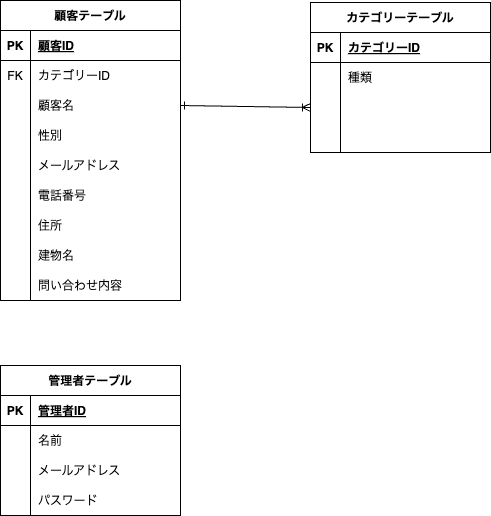

The diagram above was exported from draw.io. Its source (the exported page's mxGraphModel, read from the mxfile embedded in the PNG):
<mxGraphModel dx="546" dy="414" grid="1" gridSize="10" guides="1" tooltips="1" connect="1" arrows="1" fold="1" page="1" pageScale="1" pageWidth="827" pageHeight="1169" background="#ffffff" math="0" shadow="0">
  <root>
    <mxCell id="0" />
    <mxCell id="1" parent="0" />
    <mxCell id="2" value="顧客テーブル" style="shape=table;startSize=30;container=1;collapsible=1;childLayout=tableLayout;fixedRows=1;rowLines=0;fontStyle=1;align=center;resizeLast=1;" vertex="1" parent="1">
      <mxGeometry x="50" y="70" width="180" height="300" as="geometry" />
    </mxCell>
    <mxCell id="3" value="" style="shape=tableRow;horizontal=0;startSize=0;swimlaneHead=0;swimlaneBody=0;fillColor=none;collapsible=0;dropTarget=0;points=[[0,0.5],[1,0.5]];portConstraint=eastwest;top=0;left=0;right=0;bottom=1;" vertex="1" parent="2">
      <mxGeometry y="30" width="180" height="30" as="geometry" />
    </mxCell>
    <mxCell id="4" value="PK" style="shape=partialRectangle;connectable=0;fillColor=none;top=0;left=0;bottom=0;right=0;fontStyle=1;overflow=hidden;" vertex="1" parent="3">
      <mxGeometry width="30" height="30" as="geometry">
        <mxRectangle width="30" height="30" as="alternateBounds" />
      </mxGeometry>
    </mxCell>
    <mxCell id="5" value="顧客ID" style="shape=partialRectangle;connectable=0;fillColor=none;top=0;left=0;bottom=0;right=0;align=left;spacingLeft=6;fontStyle=5;overflow=hidden;" vertex="1" parent="3">
      <mxGeometry x="30" width="150" height="30" as="geometry">
        <mxRectangle width="150" height="30" as="alternateBounds" />
      </mxGeometry>
    </mxCell>
    <mxCell id="29" value="" style="shape=tableRow;horizontal=0;startSize=0;swimlaneHead=0;swimlaneBody=0;fillColor=none;collapsible=0;dropTarget=0;points=[[0,0.5],[1,0.5]];portConstraint=eastwest;top=0;left=0;right=0;bottom=0;" vertex="1" parent="2">
      <mxGeometry y="60" width="180" height="30" as="geometry" />
    </mxCell>
    <mxCell id="30" value="FK" style="shape=partialRectangle;connectable=0;fillColor=none;top=0;left=0;bottom=0;right=0;fontStyle=0;overflow=hidden;" vertex="1" parent="29">
      <mxGeometry width="30" height="30" as="geometry">
        <mxRectangle width="30" height="30" as="alternateBounds" />
      </mxGeometry>
    </mxCell>
    <mxCell id="31" value="カテゴリーID" style="shape=partialRectangle;connectable=0;fillColor=none;top=0;left=0;bottom=0;right=0;align=left;spacingLeft=6;fontStyle=0;overflow=hidden;" vertex="1" parent="29">
      <mxGeometry x="30" width="150" height="30" as="geometry">
        <mxRectangle width="150" height="30" as="alternateBounds" />
      </mxGeometry>
    </mxCell>
    <mxCell id="9" value="" style="shape=tableRow;horizontal=0;startSize=0;swimlaneHead=0;swimlaneBody=0;fillColor=none;collapsible=0;dropTarget=0;points=[[0,0.5],[1,0.5]];portConstraint=eastwest;top=0;left=0;right=0;bottom=0;" vertex="1" parent="2">
      <mxGeometry y="90" width="180" height="30" as="geometry" />
    </mxCell>
    <mxCell id="10" value="" style="shape=partialRectangle;connectable=0;fillColor=none;top=0;left=0;bottom=0;right=0;editable=1;overflow=hidden;" vertex="1" parent="9">
      <mxGeometry width="30" height="30" as="geometry">
        <mxRectangle width="30" height="30" as="alternateBounds" />
      </mxGeometry>
    </mxCell>
    <mxCell id="11" value="顧客名" style="shape=partialRectangle;connectable=0;fillColor=none;top=0;left=0;bottom=0;right=0;align=left;spacingLeft=6;overflow=hidden;" vertex="1" parent="9">
      <mxGeometry x="30" width="150" height="30" as="geometry">
        <mxRectangle width="150" height="30" as="alternateBounds" />
      </mxGeometry>
    </mxCell>
    <mxCell id="12" value="" style="shape=tableRow;horizontal=0;startSize=0;swimlaneHead=0;swimlaneBody=0;fillColor=none;collapsible=0;dropTarget=0;points=[[0,0.5],[1,0.5]];portConstraint=eastwest;top=0;left=0;right=0;bottom=0;" vertex="1" parent="2">
      <mxGeometry y="120" width="180" height="30" as="geometry" />
    </mxCell>
    <mxCell id="13" value="" style="shape=partialRectangle;connectable=0;fillColor=none;top=0;left=0;bottom=0;right=0;editable=1;overflow=hidden;" vertex="1" parent="12">
      <mxGeometry width="30" height="30" as="geometry">
        <mxRectangle width="30" height="30" as="alternateBounds" />
      </mxGeometry>
    </mxCell>
    <mxCell id="14" value="性別" style="shape=partialRectangle;connectable=0;fillColor=none;top=0;left=0;bottom=0;right=0;align=left;spacingLeft=6;overflow=hidden;" vertex="1" parent="12">
      <mxGeometry x="30" width="150" height="30" as="geometry">
        <mxRectangle width="150" height="30" as="alternateBounds" />
      </mxGeometry>
    </mxCell>
    <mxCell id="6" value="" style="shape=tableRow;horizontal=0;startSize=0;swimlaneHead=0;swimlaneBody=0;fillColor=none;collapsible=0;dropTarget=0;points=[[0,0.5],[1,0.5]];portConstraint=eastwest;top=0;left=0;right=0;bottom=0;" vertex="1" parent="2">
      <mxGeometry y="150" width="180" height="30" as="geometry" />
    </mxCell>
    <mxCell id="7" value="" style="shape=partialRectangle;connectable=0;fillColor=none;top=0;left=0;bottom=0;right=0;editable=1;overflow=hidden;" vertex="1" parent="6">
      <mxGeometry width="30" height="30" as="geometry">
        <mxRectangle width="30" height="30" as="alternateBounds" />
      </mxGeometry>
    </mxCell>
    <mxCell id="8" value="メールアドレス" style="shape=partialRectangle;connectable=0;fillColor=none;top=0;left=0;bottom=0;right=0;align=left;spacingLeft=6;overflow=hidden;" vertex="1" parent="6">
      <mxGeometry x="30" width="150" height="30" as="geometry">
        <mxRectangle width="150" height="30" as="alternateBounds" />
      </mxGeometry>
    </mxCell>
    <mxCell id="33" value="" style="shape=tableRow;horizontal=0;startSize=0;swimlaneHead=0;swimlaneBody=0;fillColor=none;collapsible=0;dropTarget=0;points=[[0,0.5],[1,0.5]];portConstraint=eastwest;top=0;left=0;right=0;bottom=0;" vertex="1" parent="2">
      <mxGeometry y="180" width="180" height="30" as="geometry" />
    </mxCell>
    <mxCell id="34" value="" style="shape=partialRectangle;connectable=0;fillColor=none;top=0;left=0;bottom=0;right=0;editable=1;overflow=hidden;" vertex="1" parent="33">
      <mxGeometry width="30" height="30" as="geometry">
        <mxRectangle width="30" height="30" as="alternateBounds" />
      </mxGeometry>
    </mxCell>
    <mxCell id="35" value="電話番号" style="shape=partialRectangle;connectable=0;fillColor=none;top=0;left=0;bottom=0;right=0;align=left;spacingLeft=6;overflow=hidden;" vertex="1" parent="33">
      <mxGeometry x="30" width="150" height="30" as="geometry">
        <mxRectangle width="150" height="30" as="alternateBounds" />
      </mxGeometry>
    </mxCell>
    <mxCell id="36" value="" style="shape=tableRow;horizontal=0;startSize=0;swimlaneHead=0;swimlaneBody=0;fillColor=none;collapsible=0;dropTarget=0;points=[[0,0.5],[1,0.5]];portConstraint=eastwest;top=0;left=0;right=0;bottom=0;" vertex="1" parent="2">
      <mxGeometry y="210" width="180" height="30" as="geometry" />
    </mxCell>
    <mxCell id="37" value="" style="shape=partialRectangle;connectable=0;fillColor=none;top=0;left=0;bottom=0;right=0;editable=1;overflow=hidden;" vertex="1" parent="36">
      <mxGeometry width="30" height="30" as="geometry">
        <mxRectangle width="30" height="30" as="alternateBounds" />
      </mxGeometry>
    </mxCell>
    <mxCell id="38" value="住所" style="shape=partialRectangle;connectable=0;fillColor=none;top=0;left=0;bottom=0;right=0;align=left;spacingLeft=6;overflow=hidden;" vertex="1" parent="36">
      <mxGeometry x="30" width="150" height="30" as="geometry">
        <mxRectangle width="150" height="30" as="alternateBounds" />
      </mxGeometry>
    </mxCell>
    <mxCell id="40" value="" style="shape=tableRow;horizontal=0;startSize=0;swimlaneHead=0;swimlaneBody=0;fillColor=none;collapsible=0;dropTarget=0;points=[[0,0.5],[1,0.5]];portConstraint=eastwest;top=0;left=0;right=0;bottom=0;" vertex="1" parent="2">
      <mxGeometry y="240" width="180" height="30" as="geometry" />
    </mxCell>
    <mxCell id="41" value="" style="shape=partialRectangle;connectable=0;fillColor=none;top=0;left=0;bottom=0;right=0;editable=1;overflow=hidden;" vertex="1" parent="40">
      <mxGeometry width="30" height="30" as="geometry">
        <mxRectangle width="30" height="30" as="alternateBounds" />
      </mxGeometry>
    </mxCell>
    <mxCell id="42" value="建物名" style="shape=partialRectangle;connectable=0;fillColor=none;top=0;left=0;bottom=0;right=0;align=left;spacingLeft=6;overflow=hidden;" vertex="1" parent="40">
      <mxGeometry x="30" width="150" height="30" as="geometry">
        <mxRectangle width="150" height="30" as="alternateBounds" />
      </mxGeometry>
    </mxCell>
    <mxCell id="43" value="" style="shape=tableRow;horizontal=0;startSize=0;swimlaneHead=0;swimlaneBody=0;fillColor=none;collapsible=0;dropTarget=0;points=[[0,0.5],[1,0.5]];portConstraint=eastwest;top=0;left=0;right=0;bottom=0;" vertex="1" parent="2">
      <mxGeometry y="270" width="180" height="30" as="geometry" />
    </mxCell>
    <mxCell id="44" value="" style="shape=partialRectangle;connectable=0;fillColor=none;top=0;left=0;bottom=0;right=0;editable=1;overflow=hidden;" vertex="1" parent="43">
      <mxGeometry width="30" height="30" as="geometry">
        <mxRectangle width="30" height="30" as="alternateBounds" />
      </mxGeometry>
    </mxCell>
    <mxCell id="45" value="問い合わせ内容" style="shape=partialRectangle;connectable=0;fillColor=none;top=0;left=0;bottom=0;right=0;align=left;spacingLeft=6;overflow=hidden;" vertex="1" parent="43">
      <mxGeometry x="30" width="150" height="30" as="geometry">
        <mxRectangle width="150" height="30" as="alternateBounds" />
      </mxGeometry>
    </mxCell>
    <mxCell id="28" value="" style="endArrow=none;html=1;rounded=0;" edge="1" parent="1">
      <mxGeometry relative="1" as="geometry">
        <mxPoint x="80" y="210" as="sourcePoint" />
        <mxPoint x="80" y="340" as="targetPoint" />
      </mxGeometry>
    </mxCell>
    <mxCell id="46" value="カテゴリーテーブル" style="shape=table;startSize=30;container=1;collapsible=1;childLayout=tableLayout;fixedRows=1;rowLines=0;fontStyle=1;align=center;resizeLast=1;" vertex="1" parent="1">
      <mxGeometry x="360" y="72" width="180" height="150" as="geometry" />
    </mxCell>
    <mxCell id="47" value="" style="shape=tableRow;horizontal=0;startSize=0;swimlaneHead=0;swimlaneBody=0;fillColor=none;collapsible=0;dropTarget=0;points=[[0,0.5],[1,0.5]];portConstraint=eastwest;top=0;left=0;right=0;bottom=1;" vertex="1" parent="46">
      <mxGeometry y="30" width="180" height="30" as="geometry" />
    </mxCell>
    <mxCell id="48" value="PK" style="shape=partialRectangle;connectable=0;fillColor=none;top=0;left=0;bottom=0;right=0;fontStyle=1;overflow=hidden;" vertex="1" parent="47">
      <mxGeometry width="30" height="30" as="geometry">
        <mxRectangle width="30" height="30" as="alternateBounds" />
      </mxGeometry>
    </mxCell>
    <mxCell id="49" value="カテゴリーID" style="shape=partialRectangle;connectable=0;fillColor=none;top=0;left=0;bottom=0;right=0;align=left;spacingLeft=6;fontStyle=5;overflow=hidden;" vertex="1" parent="47">
      <mxGeometry x="30" width="150" height="30" as="geometry">
        <mxRectangle width="150" height="30" as="alternateBounds" />
      </mxGeometry>
    </mxCell>
    <mxCell id="50" value="" style="shape=tableRow;horizontal=0;startSize=0;swimlaneHead=0;swimlaneBody=0;fillColor=none;collapsible=0;dropTarget=0;points=[[0,0.5],[1,0.5]];portConstraint=eastwest;top=0;left=0;right=0;bottom=0;" vertex="1" parent="46">
      <mxGeometry y="60" width="180" height="30" as="geometry" />
    </mxCell>
    <mxCell id="51" value="" style="shape=partialRectangle;connectable=0;fillColor=none;top=0;left=0;bottom=0;right=0;editable=1;overflow=hidden;" vertex="1" parent="50">
      <mxGeometry width="30" height="30" as="geometry">
        <mxRectangle width="30" height="30" as="alternateBounds" />
      </mxGeometry>
    </mxCell>
    <mxCell id="52" value="種類" style="shape=partialRectangle;connectable=0;fillColor=none;top=0;left=0;bottom=0;right=0;align=left;spacingLeft=6;overflow=hidden;" vertex="1" parent="50">
      <mxGeometry x="30" width="150" height="30" as="geometry">
        <mxRectangle width="150" height="30" as="alternateBounds" />
      </mxGeometry>
    </mxCell>
    <mxCell id="53" value="" style="shape=tableRow;horizontal=0;startSize=0;swimlaneHead=0;swimlaneBody=0;fillColor=none;collapsible=0;dropTarget=0;points=[[0,0.5],[1,0.5]];portConstraint=eastwest;top=0;left=0;right=0;bottom=0;" vertex="1" parent="46">
      <mxGeometry y="90" width="180" height="30" as="geometry" />
    </mxCell>
    <mxCell id="54" value="" style="shape=partialRectangle;connectable=0;fillColor=none;top=0;left=0;bottom=0;right=0;editable=1;overflow=hidden;" vertex="1" parent="53">
      <mxGeometry width="30" height="30" as="geometry">
        <mxRectangle width="30" height="30" as="alternateBounds" />
      </mxGeometry>
    </mxCell>
    <mxCell id="55" value="" style="shape=partialRectangle;connectable=0;fillColor=none;top=0;left=0;bottom=0;right=0;align=left;spacingLeft=6;overflow=hidden;" vertex="1" parent="53">
      <mxGeometry x="30" width="150" height="30" as="geometry">
        <mxRectangle width="150" height="30" as="alternateBounds" />
      </mxGeometry>
    </mxCell>
    <mxCell id="56" value="" style="shape=tableRow;horizontal=0;startSize=0;swimlaneHead=0;swimlaneBody=0;fillColor=none;collapsible=0;dropTarget=0;points=[[0,0.5],[1,0.5]];portConstraint=eastwest;top=0;left=0;right=0;bottom=0;" vertex="1" parent="46">
      <mxGeometry y="120" width="180" height="30" as="geometry" />
    </mxCell>
    <mxCell id="57" value="" style="shape=partialRectangle;connectable=0;fillColor=none;top=0;left=0;bottom=0;right=0;editable=1;overflow=hidden;" vertex="1" parent="56">
      <mxGeometry width="30" height="30" as="geometry">
        <mxRectangle width="30" height="30" as="alternateBounds" />
      </mxGeometry>
    </mxCell>
    <mxCell id="58" value="" style="shape=partialRectangle;connectable=0;fillColor=none;top=0;left=0;bottom=0;right=0;align=left;spacingLeft=6;overflow=hidden;" vertex="1" parent="56">
      <mxGeometry x="30" width="150" height="30" as="geometry">
        <mxRectangle width="150" height="30" as="alternateBounds" />
      </mxGeometry>
    </mxCell>
    <mxCell id="59" value="管理者テーブル" style="shape=table;startSize=30;container=1;collapsible=1;childLayout=tableLayout;fixedRows=1;rowLines=0;fontStyle=1;align=center;resizeLast=1;" vertex="1" parent="1">
      <mxGeometry x="50" y="435" width="180" height="150" as="geometry" />
    </mxCell>
    <mxCell id="60" value="" style="shape=tableRow;horizontal=0;startSize=0;swimlaneHead=0;swimlaneBody=0;fillColor=none;collapsible=0;dropTarget=0;points=[[0,0.5],[1,0.5]];portConstraint=eastwest;top=0;left=0;right=0;bottom=1;" vertex="1" parent="59">
      <mxGeometry y="30" width="180" height="30" as="geometry" />
    </mxCell>
    <mxCell id="61" value="PK" style="shape=partialRectangle;connectable=0;fillColor=none;top=0;left=0;bottom=0;right=0;fontStyle=1;overflow=hidden;" vertex="1" parent="60">
      <mxGeometry width="30" height="30" as="geometry">
        <mxRectangle width="30" height="30" as="alternateBounds" />
      </mxGeometry>
    </mxCell>
    <mxCell id="62" value="管理者ID" style="shape=partialRectangle;connectable=0;fillColor=none;top=0;left=0;bottom=0;right=0;align=left;spacingLeft=6;fontStyle=5;overflow=hidden;" vertex="1" parent="60">
      <mxGeometry x="30" width="150" height="30" as="geometry">
        <mxRectangle width="150" height="30" as="alternateBounds" />
      </mxGeometry>
    </mxCell>
    <mxCell id="63" value="" style="shape=tableRow;horizontal=0;startSize=0;swimlaneHead=0;swimlaneBody=0;fillColor=none;collapsible=0;dropTarget=0;points=[[0,0.5],[1,0.5]];portConstraint=eastwest;top=0;left=0;right=0;bottom=0;" vertex="1" parent="59">
      <mxGeometry y="60" width="180" height="30" as="geometry" />
    </mxCell>
    <mxCell id="64" value="" style="shape=partialRectangle;connectable=0;fillColor=none;top=0;left=0;bottom=0;right=0;editable=1;overflow=hidden;" vertex="1" parent="63">
      <mxGeometry width="30" height="30" as="geometry">
        <mxRectangle width="30" height="30" as="alternateBounds" />
      </mxGeometry>
    </mxCell>
    <mxCell id="65" value="名前" style="shape=partialRectangle;connectable=0;fillColor=none;top=0;left=0;bottom=0;right=0;align=left;spacingLeft=6;overflow=hidden;" vertex="1" parent="63">
      <mxGeometry x="30" width="150" height="30" as="geometry">
        <mxRectangle width="150" height="30" as="alternateBounds" />
      </mxGeometry>
    </mxCell>
    <mxCell id="66" value="" style="shape=tableRow;horizontal=0;startSize=0;swimlaneHead=0;swimlaneBody=0;fillColor=none;collapsible=0;dropTarget=0;points=[[0,0.5],[1,0.5]];portConstraint=eastwest;top=0;left=0;right=0;bottom=0;" vertex="1" parent="59">
      <mxGeometry y="90" width="180" height="30" as="geometry" />
    </mxCell>
    <mxCell id="67" value="" style="shape=partialRectangle;connectable=0;fillColor=none;top=0;left=0;bottom=0;right=0;editable=1;overflow=hidden;" vertex="1" parent="66">
      <mxGeometry width="30" height="30" as="geometry">
        <mxRectangle width="30" height="30" as="alternateBounds" />
      </mxGeometry>
    </mxCell>
    <mxCell id="68" value="メールアドレス" style="shape=partialRectangle;connectable=0;fillColor=none;top=0;left=0;bottom=0;right=0;align=left;spacingLeft=6;overflow=hidden;" vertex="1" parent="66">
      <mxGeometry x="30" width="150" height="30" as="geometry">
        <mxRectangle width="150" height="30" as="alternateBounds" />
      </mxGeometry>
    </mxCell>
    <mxCell id="69" value="" style="shape=tableRow;horizontal=0;startSize=0;swimlaneHead=0;swimlaneBody=0;fillColor=none;collapsible=0;dropTarget=0;points=[[0,0.5],[1,0.5]];portConstraint=eastwest;top=0;left=0;right=0;bottom=0;" vertex="1" parent="59">
      <mxGeometry y="120" width="180" height="30" as="geometry" />
    </mxCell>
    <mxCell id="70" value="" style="shape=partialRectangle;connectable=0;fillColor=none;top=0;left=0;bottom=0;right=0;editable=1;overflow=hidden;" vertex="1" parent="69">
      <mxGeometry width="30" height="30" as="geometry">
        <mxRectangle width="30" height="30" as="alternateBounds" />
      </mxGeometry>
    </mxCell>
    <mxCell id="71" value="パスワード" style="shape=partialRectangle;connectable=0;fillColor=none;top=0;left=0;bottom=0;right=0;align=left;spacingLeft=6;overflow=hidden;" vertex="1" parent="69">
      <mxGeometry x="30" width="150" height="30" as="geometry">
        <mxRectangle width="150" height="30" as="alternateBounds" />
      </mxGeometry>
    </mxCell>
    <mxCell id="72" style="edgeStyle=none;html=1;exitX=1;exitY=0.5;exitDx=0;exitDy=0;entryX=0;entryY=0.5;entryDx=0;entryDy=0;startArrow=ERone;startFill=0;endArrow=ERoneToMany;endFill=0;" edge="1" parent="1" source="9" target="53">
      <mxGeometry relative="1" as="geometry" />
    </mxCell>
  </root>
</mxGraphModel>